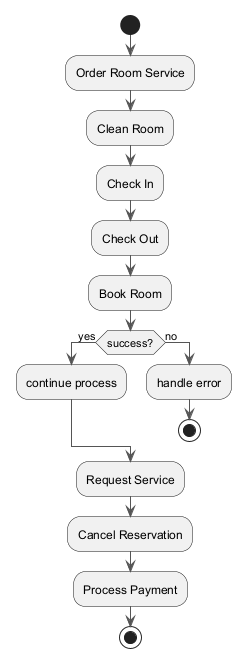

The diagram above was rendered by PlantUML. Its source (embedded in the PNG):
@startuml
skinparam ArrowColor #555555
start
:Order Room Service;
:Clean Room;
:Check In;
:Check Out;
:Book Room;
if (success?) then (yes)
:continue process;
else (no)
:handle error;
stop
endif
:Request Service;
:Cancel Reservation;
:Process Payment;
stop
@enduml